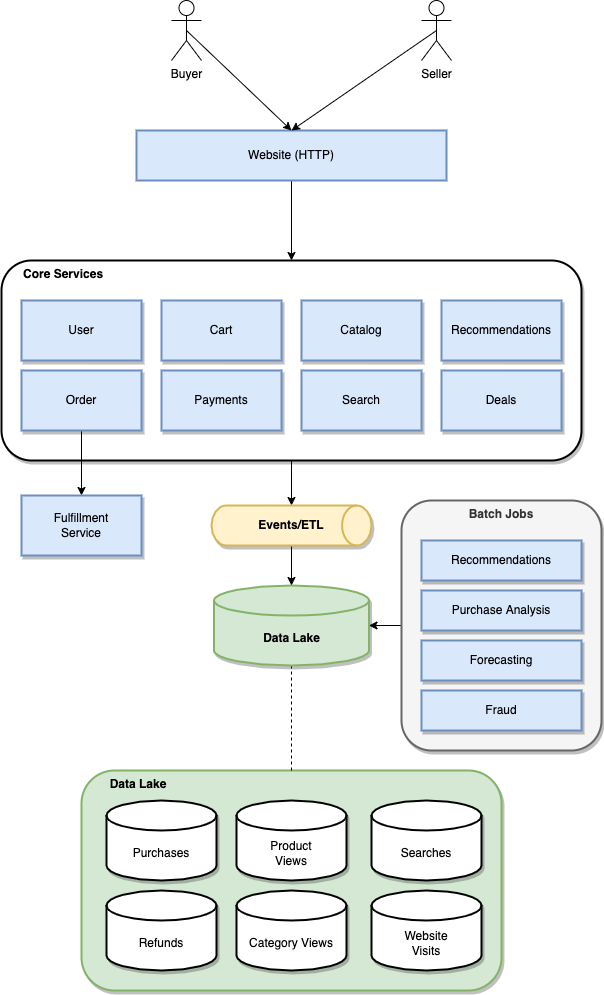

The diagram above was exported from draw.io. Its source (the exported page's mxGraphModel, read from the mxfile embedded in the PNG):
<mxGraphModel dx="2806" dy="852" grid="1" gridSize="10" guides="1" tooltips="1" connect="1" arrows="1" fold="1" page="1" pageScale="1" pageWidth="850" pageHeight="1100" math="0" shadow="0">
  <root>
    <mxCell id="0" />
    <mxCell id="1" parent="0" />
    <mxCell id="2" value="&amp;nbsp; &amp;nbsp; &amp;nbsp; &amp;nbsp; Data Lake" style="rounded=1;whiteSpace=wrap;html=1;shadow=1;strokeWidth=2;align=left;verticalAlign=top;fontStyle=1;fillColor=#d5e8d4;strokeColor=#82b366;" vertex="1" parent="1">
      <mxGeometry x="-140" y="820" width="420" height="220" as="geometry" />
    </mxCell>
    <mxCell id="3" style="edgeStyle=none;rounded=0;orthogonalLoop=1;jettySize=auto;html=1;exitX=0;exitY=0.5;exitDx=0;exitDy=0;entryX=1;entryY=0.5;entryDx=0;entryDy=0;entryPerimeter=0;" edge="1" source="4" target="20" parent="1">
      <mxGeometry relative="1" as="geometry" />
    </mxCell>
    <mxCell id="4" value="&lt;b&gt;Batch Jobs&lt;/b&gt;" style="rounded=1;whiteSpace=wrap;html=1;shadow=1;strokeWidth=2;verticalAlign=top;fillColor=#f5f5f5;strokeColor=#666666;fontColor=#333333;" vertex="1" parent="1">
      <mxGeometry x="180" y="550" width="200" height="250" as="geometry" />
    </mxCell>
    <mxCell id="5" style="edgeStyle=none;rounded=0;orthogonalLoop=1;jettySize=auto;html=1;exitX=0.5;exitY=1;exitDx=0;exitDy=0;entryX=0.5;entryY=0;entryDx=0;entryDy=0;entryPerimeter=0;" edge="1" source="6" target="22" parent="1">
      <mxGeometry relative="1" as="geometry" />
    </mxCell>
    <mxCell id="6" value="&amp;nbsp; &amp;nbsp; &amp;nbsp; Core Services" style="rounded=1;whiteSpace=wrap;html=1;shadow=1;strokeWidth=2;align=left;verticalAlign=top;fontStyle=1;" vertex="1" parent="1">
      <mxGeometry x="-220" y="310" width="580" height="200" as="geometry" />
    </mxCell>
    <mxCell id="7" style="edgeStyle=none;rounded=0;orthogonalLoop=1;jettySize=auto;html=1;exitX=0.5;exitY=1;exitDx=0;exitDy=0;entryX=0.5;entryY=0;entryDx=0;entryDy=0;" edge="1" source="8" target="6" parent="1">
      <mxGeometry relative="1" as="geometry" />
    </mxCell>
    <mxCell id="8" value="Website (HTTP)" style="rounded=0;whiteSpace=wrap;html=1;strokeWidth=2;fillColor=#dae8fc;strokeColor=#6c8ebf;" vertex="1" parent="1">
      <mxGeometry x="-85" y="180" width="310" height="50" as="geometry" />
    </mxCell>
    <mxCell id="9" style="rounded=0;orthogonalLoop=1;jettySize=auto;html=1;exitX=0.5;exitY=0.5;exitDx=0;exitDy=0;exitPerimeter=0;entryX=0.5;entryY=0;entryDx=0;entryDy=0;" edge="1" source="10" target="8" parent="1">
      <mxGeometry relative="1" as="geometry" />
    </mxCell>
    <mxCell id="10" value="Buyer" style="shape=umlActor;verticalLabelPosition=bottom;verticalAlign=top;html=1;outlineConnect=0;" vertex="1" parent="1">
      <mxGeometry x="-50" y="50" width="30" height="60" as="geometry" />
    </mxCell>
    <mxCell id="11" style="rounded=0;orthogonalLoop=1;jettySize=auto;html=1;exitX=0.5;exitY=1;exitDx=0;exitDy=0;entryX=0.5;entryY=0;entryDx=0;entryDy=0;" edge="1" source="12" target="25" parent="1">
      <mxGeometry relative="1" as="geometry" />
    </mxCell>
    <mxCell id="12" value="Order" style="rounded=0;whiteSpace=wrap;html=1;fillColor=#dae8fc;strokeColor=#6c8ebf;strokeWidth=2;shadow=1;" vertex="1" parent="1">
      <mxGeometry x="-200" y="420" width="120" height="60" as="geometry" />
    </mxCell>
    <mxCell id="13" value="Search" style="rounded=0;whiteSpace=wrap;html=1;fillColor=#dae8fc;strokeColor=#6c8ebf;strokeWidth=2;shadow=1;" vertex="1" parent="1">
      <mxGeometry x="80" y="420" width="120" height="60" as="geometry" />
    </mxCell>
    <mxCell id="14" value="Catalog" style="rounded=0;whiteSpace=wrap;html=1;fillColor=#dae8fc;strokeColor=#6c8ebf;strokeWidth=2;shadow=1;" vertex="1" parent="1">
      <mxGeometry x="80" y="350" width="120" height="60" as="geometry" />
    </mxCell>
    <mxCell id="15" style="edgeStyle=none;rounded=0;orthogonalLoop=1;jettySize=auto;html=1;exitX=0.5;exitY=0.5;exitDx=0;exitDy=0;exitPerimeter=0;entryX=0.5;entryY=0;entryDx=0;entryDy=0;" edge="1" source="16" target="8" parent="1">
      <mxGeometry relative="1" as="geometry" />
    </mxCell>
    <mxCell id="16" value="Seller" style="shape=umlActor;verticalLabelPosition=bottom;verticalAlign=top;html=1;outlineConnect=0;" vertex="1" parent="1">
      <mxGeometry x="200" y="50" width="30" height="60" as="geometry" />
    </mxCell>
    <mxCell id="17" value="Recommendations" style="rounded=0;whiteSpace=wrap;html=1;fillColor=#dae8fc;strokeColor=#6c8ebf;strokeWidth=2;shadow=1;" vertex="1" parent="1">
      <mxGeometry x="220" y="350" width="120" height="60" as="geometry" />
    </mxCell>
    <mxCell id="18" value="Category Views" style="shape=cylinder3;whiteSpace=wrap;html=1;boundedLbl=1;backgroundOutline=1;size=15;shadow=1;strokeWidth=2;" vertex="1" parent="1">
      <mxGeometry x="15" y="940" width="110" height="80" as="geometry" />
    </mxCell>
    <mxCell id="19" style="edgeStyle=none;rounded=0;orthogonalLoop=1;jettySize=auto;html=1;exitX=0.5;exitY=1;exitDx=0;exitDy=0;exitPerimeter=0;dashed=1;endArrow=none;endFill=0;" edge="1" source="20" target="2" parent="1">
      <mxGeometry relative="1" as="geometry" />
    </mxCell>
    <mxCell id="20" value="Data Lake" style="shape=cylinder3;whiteSpace=wrap;html=1;boundedLbl=1;backgroundOutline=1;size=15;shadow=1;strokeWidth=2;fillColor=#d5e8d4;strokeColor=#82b366;fontStyle=1" vertex="1" parent="1">
      <mxGeometry x="-7.5" y="635" width="155" height="80" as="geometry" />
    </mxCell>
    <mxCell id="21" style="edgeStyle=orthogonalEdgeStyle;rounded=0;orthogonalLoop=1;jettySize=auto;html=1;exitX=0.5;exitY=1;exitDx=0;exitDy=0;exitPerimeter=0;entryX=0.5;entryY=0;entryDx=0;entryDy=0;entryPerimeter=0;" edge="1" source="22" target="20" parent="1">
      <mxGeometry relative="1" as="geometry">
        <mxPoint x="467.5" y="500" as="targetPoint" />
      </mxGeometry>
    </mxCell>
    <mxCell id="22" value="Events/ETL" style="strokeWidth=2;html=1;shape=mxgraph.flowchart.direct_data;whiteSpace=wrap;shadow=1;fillColor=#fff2cc;strokeColor=#d6b656;fontStyle=1" vertex="1" parent="1">
      <mxGeometry x="-10" y="555" width="160" height="40" as="geometry" />
    </mxCell>
    <mxCell id="23" value="Searches" style="shape=cylinder3;whiteSpace=wrap;html=1;boundedLbl=1;backgroundOutline=1;size=15;shadow=1;strokeWidth=2;" vertex="1" parent="1">
      <mxGeometry x="150" y="850" width="110" height="80" as="geometry" />
    </mxCell>
    <mxCell id="24" value="User" style="rounded=0;whiteSpace=wrap;html=1;fillColor=#dae8fc;strokeColor=#6c8ebf;strokeWidth=2;shadow=1;" vertex="1" parent="1">
      <mxGeometry x="-200" y="350" width="120" height="60" as="geometry" />
    </mxCell>
    <mxCell id="25" value="Fulfillment&lt;br&gt;Service" style="rounded=0;whiteSpace=wrap;html=1;fillColor=#dae8fc;strokeColor=#6c8ebf;strokeWidth=2;shadow=1;" vertex="1" parent="1">
      <mxGeometry x="-200" y="545" width="120" height="60" as="geometry" />
    </mxCell>
    <mxCell id="26" value="Deals" style="rounded=0;whiteSpace=wrap;html=1;fillColor=#dae8fc;strokeColor=#6c8ebf;strokeWidth=2;shadow=1;" vertex="1" parent="1">
      <mxGeometry x="220" y="420" width="120" height="60" as="geometry" />
    </mxCell>
    <mxCell id="27" value="Recommendations" style="rounded=0;whiteSpace=wrap;html=1;strokeWidth=2;shadow=1;fillColor=#dae8fc;strokeColor=#6c8ebf;" vertex="1" parent="1">
      <mxGeometry x="200" y="590" width="160" height="40" as="geometry" />
    </mxCell>
    <mxCell id="28" value="Purchase Analysis" style="rounded=0;whiteSpace=wrap;html=1;fillColor=#dae8fc;strokeColor=#6c8ebf;strokeWidth=2;shadow=1;" vertex="1" parent="1">
      <mxGeometry x="200" y="640" width="160" height="40" as="geometry" />
    </mxCell>
    <mxCell id="29" value="Forecasting" style="rounded=0;whiteSpace=wrap;html=1;fillColor=#dae8fc;strokeColor=#6c8ebf;strokeWidth=2;shadow=1;" vertex="1" parent="1">
      <mxGeometry x="200" y="690" width="160" height="40" as="geometry" />
    </mxCell>
    <mxCell id="30" value="Purchases" style="shape=cylinder3;whiteSpace=wrap;html=1;boundedLbl=1;backgroundOutline=1;size=15;shadow=1;strokeWidth=2;" vertex="1" parent="1">
      <mxGeometry x="-115" y="850" width="110" height="80" as="geometry" />
    </mxCell>
    <mxCell id="31" value="Product&lt;br&gt;Views" style="shape=cylinder3;whiteSpace=wrap;html=1;boundedLbl=1;backgroundOutline=1;size=15;shadow=1;strokeWidth=2;" vertex="1" parent="1">
      <mxGeometry x="15" y="850" width="110" height="80" as="geometry" />
    </mxCell>
    <mxCell id="32" value="Cart" style="rounded=0;whiteSpace=wrap;html=1;fillColor=#dae8fc;strokeColor=#6c8ebf;strokeWidth=2;shadow=1;" vertex="1" parent="1">
      <mxGeometry x="-60" y="350" width="120" height="60" as="geometry" />
    </mxCell>
    <mxCell id="33" value="Fraud" style="rounded=0;whiteSpace=wrap;html=1;fillColor=#dae8fc;strokeColor=#6c8ebf;strokeWidth=2;shadow=1;" vertex="1" parent="1">
      <mxGeometry x="200" y="740" width="160" height="40" as="geometry" />
    </mxCell>
    <mxCell id="34" value="Payments" style="rounded=0;whiteSpace=wrap;html=1;fillColor=#dae8fc;strokeColor=#6c8ebf;strokeWidth=2;shadow=1;" vertex="1" parent="1">
      <mxGeometry x="-60" y="420" width="120" height="60" as="geometry" />
    </mxCell>
    <mxCell id="35" value="Refunds" style="shape=cylinder3;whiteSpace=wrap;html=1;boundedLbl=1;backgroundOutline=1;size=15;shadow=1;strokeWidth=2;" vertex="1" parent="1">
      <mxGeometry x="-115" y="940" width="110" height="80" as="geometry" />
    </mxCell>
    <mxCell id="36" value="Website&lt;br&gt;Visits" style="shape=cylinder3;whiteSpace=wrap;html=1;boundedLbl=1;backgroundOutline=1;size=15;shadow=1;strokeWidth=2;" vertex="1" parent="1">
      <mxGeometry x="150" y="940" width="110" height="80" as="geometry" />
    </mxCell>
  </root>
</mxGraphModel>